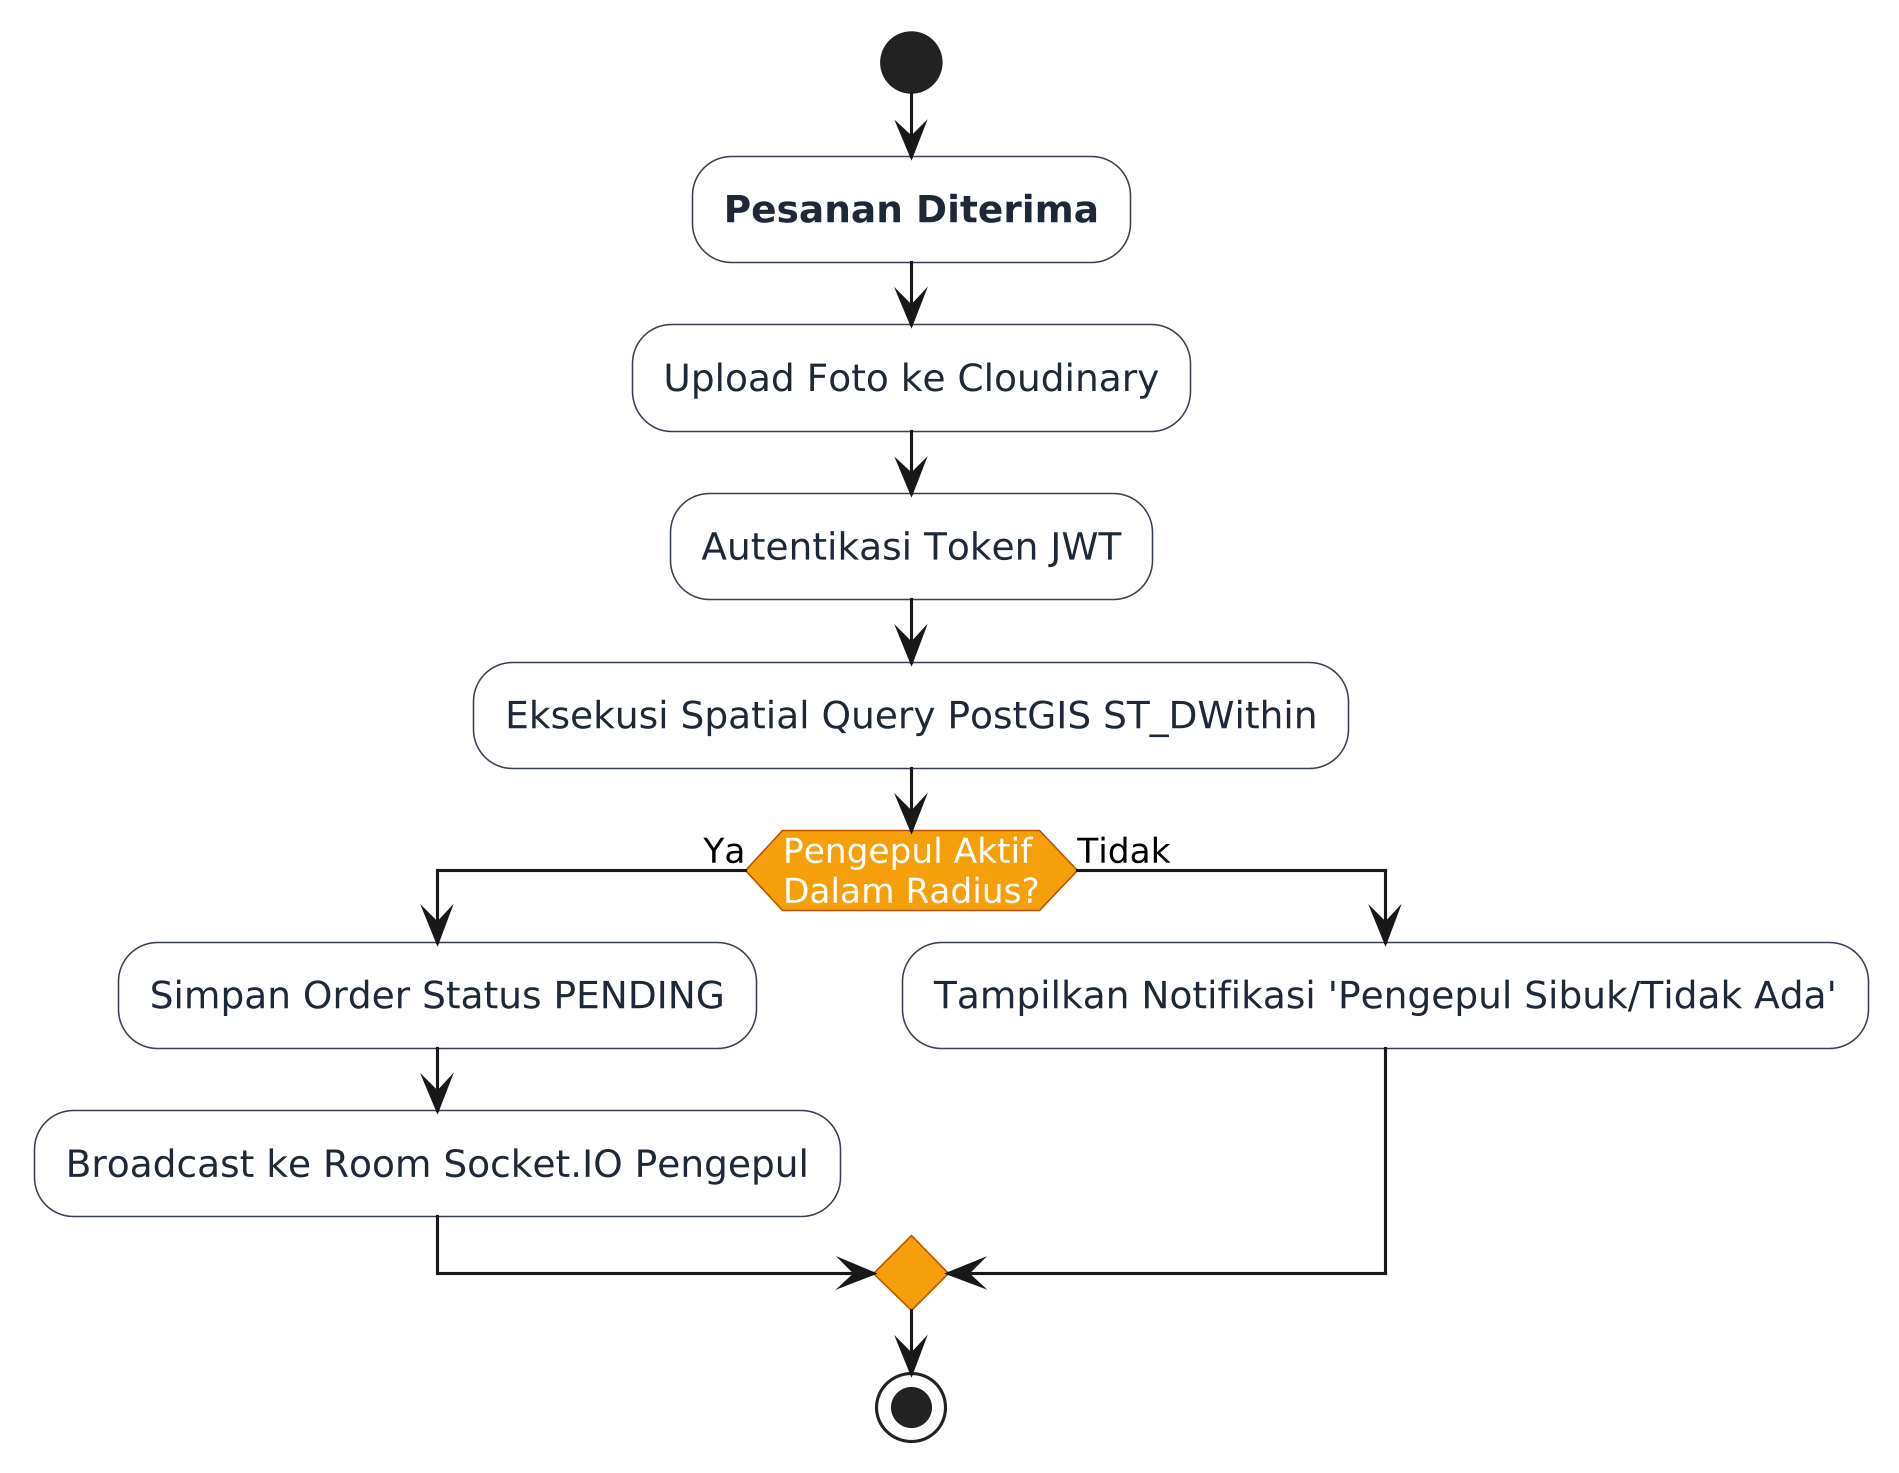

The diagram above was rendered by PlantUML. Its source (embedded in the PNG):
@startuml
skinparam shadowing false
skinparam monochrome false
skinparam dpi 300

skinparam activity {
    BackgroundColor #ffffff
    BorderColor #374151
    FontColor #1f2937
}

skinparam activityDiamond {
    BackgroundColor #f59e0b
    BorderColor #b45309
    FontColor white
}

start

:**Pesanan Diterima**;

:Upload Foto ke Cloudinary;
:Autentikasi Token JWT;
:Eksekusi Spatial Query PostGIS ST_DWithin;

if (Pengepul Aktif\nDalam Radius?) then (Ya)
  :Simpan Order Status PENDING;
  :Broadcast ke Room Socket.IO Pengepul;
else (Tidak)
  :Tampilkan Notifikasi 'Pengepul Sibuk/Tidak Ada';
endif

stop
@enduml